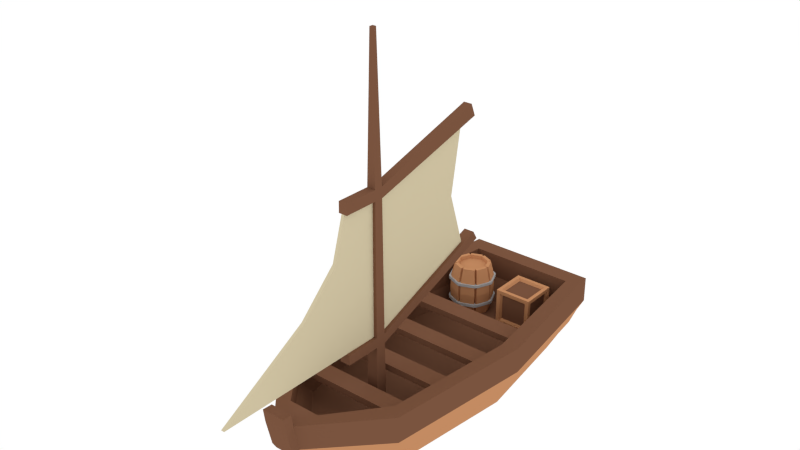 # Source: BoatWSail.blend  (saved by Blender 2.76.0; exported with 4.5.12 LTS)
import bpy
from mathutils import Matrix  # noqa: F401  (used for matrix-valued properties, if any)

bpy.ops.wm.read_factory_settings(use_empty=True)
scene = bpy.context.scene
scene.name = 'Scene'

# ---- collections
col_collection_1 = bpy.data.collections.new('Collection 1'); scene.collection.children.link(col_collection_1)

# ---- materials (node trees are filled in below, after node groups)
mat_darkwood = bpy.data.materials.new('DarkWood')
mat_darkwood.alpha_threshold = 0.0
mat_darkwood.diffuse_color = (0.1946, 0.08866, 0.04971, 1.0)
mat_darkwood.roughness = 0.5
mat_sail = bpy.data.materials.new('Sail')
mat_sail.alpha_threshold = 0.0
mat_sail.diffuse_color = (0.6267, 0.5443, 0.3619, 1.0)
mat_sail.roughness = 0.5
mat_lightwood = bpy.data.materials.new('LightWood')
mat_lightwood.alpha_threshold = 0.0
mat_lightwood.diffuse_color = (0.5489, 0.2586, 0.1215, 1.0)
mat_lightwood.roughness = 0.5
mat_steel = bpy.data.materials.new('Steel')
mat_steel.alpha_threshold = 0.0
mat_steel.diffuse_color = (0.4109, 0.4109, 0.4109, 1.0)
mat_steel.roughness = 0.5

# ---- material node trees

# ---- world
world_world = bpy.data.worlds.new('World'); scene.world = world_world
world_world.color = (1.0, 1.0, 1.0)
world_world.use_sun_shadow = False
world_world.sun_shadow_jitter_overblur = 0.0
world_world.cycles.sampling_method = 'MANUAL'
world_world.cycles.sample_map_resolution = 256

# ---- meshes
me_cube_005 = bpy.data.meshes.new('Cube.005')
me_cube_005.from_pydata([(-0.01388, -0.01388, -0.01388), (-0.00426, -0.00426, 0.8098), (-0.01388, 0.01388, -0.01388), (-0.00426, 0.00426, 0.8098), (0.01388, -0.01388, -0.01388), (0.00426, -0.00426, 0.8098), (0.01388, 0.01388, -0.01388), (0.00426, 0.00426, 0.8098), (-0.01208, -0.01208, 0.1619), (-0.01208, 0.01208, 0.1619), (0.01208, 0.01208, 0.1619), (0.01208, -0.01208, 0.1619), (-0.01228, 0.01228, 0.1392), (0.01228, 0.01228, 0.1392), (0.01228, -0.01228, 0.1392), (-0.01228, -0.01228, 0.1392), (0.01208, 0.3117, 0.2771), (-0.01208, 0.3117, 0.2771), (-0.01228, 0.3238, 0.2567), (0.01228, 0.3238, 0.2567), (-0.01015, -0.01015, 0.4692), (-0.01015, 0.01015, 0.4692), (0.01015, 0.01015, 0.4692), (0.01015, -0.01015, 0.4692), (-0.009952, -0.009952, 0.494), (-0.009952, 0.009952, 0.494), (0.009952, 0.009952, 0.494), (0.009952, -0.009952, 0.494), (-0.009952, 0.2934, 0.5789), (-0.01015, 0.3051, 0.5497), (0.009952, 0.2934, 0.5789), (0.01015, 0.3051, 0.5497), (0.009952, -0.0901, 0.4946), (0.01015, -0.0903, 0.4697), (-0.01015, -0.0903, 0.4697), (-0.009952, -0.0901, 0.4946), (-0.01228, -0.09505, 0.1397), (-0.01208, -0.09485, 0.1624), (0.01208, -0.09485, 0.1624), (0.01228, -0.09505, 0.1397), (-0.004025, -0.01208, 0.1619), (0.004025, -0.01208, 0.1619), (0.004025, 0.01208, 0.1619), (-0.004025, 0.01208, 0.1619), (0.003384, 0.01015, 0.4692), (-0.003384, 0.01015, 0.4692), (-0.003384, -0.01015, 0.4692), (0.003384, -0.01015, 0.4692), (-0.003384, -0.0903, 0.4697), (0.003384, -0.0903, 0.4697), (-0.004025, -0.09485, 0.1624), (0.004025, -0.09485, 0.1624), (-0.01015, 0.2661, 0.5391), (0.01015, 0.2661, 0.5391), (0.009952, 0.2559, 0.5676), (-0.009952, 0.2559, 0.5676), (0.003384, 0.2661, 0.5391), (-0.003384, 0.2661, 0.5391), (0.01228, 0.289, 0.2436), (0.01208, 0.2783, 0.2642), (-0.01228, 0.289, 0.2436), (-0.01208, 0.2783, 0.2642), (-0.004025, 0.2783, 0.2642), (0.004025, 0.2783, 0.2642), (-0.004025, -0.4188, 0.1634), (0.004025, -0.4188, 0.1634), (-0.01111, 0.01111, 0.3156), (0.01111, 0.01111, 0.3156), (0.01111, -0.01111, 0.3156), (-0.01111, -0.01111, 0.3156), (-0.003705, 0.01111, 0.3156), (0.003705, 0.01111, 0.3156), (0.003705, -0.01111, 0.3156), (-0.003705, -0.01111, 0.3156), (0.003705, 0.239, 0.3874), (-0.003705, 0.239, 0.3874), (0.003705, -0.08435, 0.2846), (-0.003705, -0.08435, 0.2846), (-0.003701, -0.2066, 0.2879), (0.003697, -0.2054, 0.2899), (-0.01063, 0.01063, 0.3924), (0.01063, 0.01063, 0.3924), (-0.01063, -0.01063, 0.3924), (-0.003544, -0.01063, 0.3924), (0.003544, -0.01063, 0.3924), (0.003544, -0.08733, 0.3772), (0.003544, 0.01063, 0.3924), (-0.003544, 0.01063, 0.3924), (0.01063, -0.01063, 0.3924), (-0.003544, -0.08733, 0.3772), (0.003544, 0.2526, 0.4633), (-0.003544, 0.2526, 0.4633), (0.003541, -0.1194, 0.3726), (-0.003537, -0.1179, 0.3748)], [], [(15, 12, 2, 0), (13, 14, 4, 6), (73, 69, 8, 40), (67, 68, 11, 10), (71, 67, 10, 42), (10, 11, 14, 13), (59, 58, 19, 16), (8, 9, 12, 15), (60, 61, 17, 18), (24, 25, 21, 20), (26, 27, 23, 22), (47, 23, 33, 49), (7, 5, 27, 26), (1, 3, 25, 24), (52, 55, 28, 29), (54, 53, 31, 30), (23, 27, 32, 33), (24, 20, 34, 35), (14, 11, 38, 39), (40, 8, 37, 50), (8, 15, 36, 37), (11, 41, 51, 38), (41, 72, 76, 51), (51, 50, 37, 36, 39, 38), (27, 24, 35, 32), (32, 35, 34, 48, 49, 33), (54, 30, 28, 55), (28, 30, 31, 29), (3, 7, 26, 25), (5, 1, 24, 27), (20, 46, 48, 34), (83, 73, 77, 89), (56, 57, 52, 29, 31, 53), (62, 63, 59, 16, 17, 61), (60, 18, 19, 58), (17, 16, 19, 18), (15, 14, 39, 36), (69, 66, 9, 8), (66, 70, 43, 9), (71, 42, 63, 74), (68, 72, 41, 11), (7, 3, 1, 5), (2, 6, 4, 0), (14, 15, 0, 4), (12, 13, 6, 2), (90, 91, 57, 56), (22, 44, 56, 53), (25, 26, 54, 55), (26, 22, 53, 54), (21, 25, 55, 52), (45, 21, 52, 57), (13, 12, 60, 58), (80, 87, 70, 66), (9, 43, 62, 61), (42, 10, 59, 63), (12, 9, 61, 60), (10, 13, 58, 59), (87, 45, 57, 91), (86, 71, 74, 90), (92, 93, 78, 79), (88, 84, 72, 68), (85, 49, 92), (84, 47, 49, 85), (50, 51, 65, 64), (63, 62, 75, 74), (43, 70, 75, 62), (73, 40, 50, 77), (77, 50, 64, 78), (82, 80, 66, 69), (86, 81, 67, 71), (81, 88, 68, 67), (83, 82, 69, 73), (89, 77, 78, 93), (51, 76, 79, 65), (79, 78, 64, 65), (46, 20, 82, 83), (22, 23, 88, 81), (44, 22, 81, 86), (20, 21, 80, 82), (72, 84, 85, 76), (23, 47, 84, 88), (44, 86, 90, 56), (70, 87, 91, 75), (21, 45, 87, 80), (74, 75, 91, 90), (46, 83, 89, 48), (76, 85, 92, 79), (48, 89, 93), (49, 48, 93, 92)])
me_cube_005.polygons.foreach_set('material_index', [0, 0, 0, 0, 0, 0, 0, 0, 0, 0, 0, 0, 0, 0, 0, 0, 0, 0, 0, 0, 0, 0, 1, 0, 0, 0, 0, 0, 0, 0, 0, 1, 0, 0, 0, 0, 0, 0, 0, 1, 0, 0, 0, 0, 0, 1, 0, 0, 0, 0, 0, 0, 0, 0, 0, 0, 0, 1, 1, 1, 0, 1, 1, 0, 1, 1, 1, 1, 0, 0, 0, 0, 1, 1, 1, 0, 0, 0, 0, 1, 0, 1, 1, 0, 1, 1, 1, 1, 1])
me_cube_005.materials.append(mat_darkwood)
me_cube_005.materials.append(mat_sail)
me_cube_005.use_remesh_preserve_volume = False
me_cube_005.use_remesh_preserve_attributes = False
me_cube_005.use_mirror_vertex_groups = False
me_cube_005.update()
me_cube = bpy.data.meshes.new('Cube')
me_cube.from_pydata([(0.01122, 0.2687, 0.03861), (0.01122, 0.2687, 0.1264), (0.01122, 0.3564, 0.03861), (0.01122, 0.3564, 0.1264), (0.09897, 0.2687, 0.03861), (0.09897, 0.2687, 0.1264), (0.09897, 0.3564, 0.03861), (0.09897, 0.3564, 0.1264), (0.01999, 0.2687, 0.04738), (0.01999, 0.2687, 0.1176), (0.09019, 0.2687, 0.1176), (0.09019, 0.2687, 0.04738), (0.01999, 0.2775, 0.1264), (0.01999, 0.3477, 0.1264), (0.09019, 0.3477, 0.1264), (0.09019, 0.2775, 0.1264), (0.09897, 0.3477, 0.1176), (0.09897, 0.3477, 0.04738), (0.09897, 0.2775, 0.1176), (0.09897, 0.2775, 0.04738), (0.01999, 0.3477, 0.03861), (0.01999, 0.2775, 0.03861), (0.09019, 0.3477, 0.03861), (0.09019, 0.2775, 0.03861), (0.01122, 0.2775, 0.04738), (0.01122, 0.2775, 0.1176), (0.01122, 0.3477, 0.1176), (0.01122, 0.3477, 0.04738), (0.01999, 0.3564, 0.1176), (0.01999, 0.3564, 0.04738), (0.09019, 0.3564, 0.1176), (0.09019, 0.3564, 0.04738), (0.02437, 0.2742, 0.05176), (0.02437, 0.2742, 0.1132), (0.08582, 0.2742, 0.1132), (0.08582, 0.2742, 0.05176), (0.02437, 0.2818, 0.1209), (0.02437, 0.3433, 0.1209), (0.08582, 0.3433, 0.1209), (0.08582, 0.2818, 0.1209), (0.0935, 0.3433, 0.1132), (0.0935, 0.3433, 0.05176), (0.0935, 0.2818, 0.1132), (0.0935, 0.2818, 0.05176), (0.02437, 0.3433, 0.04408), (0.02437, 0.2818, 0.04408), (0.08582, 0.3433, 0.04408), (0.08582, 0.2818, 0.04408), (0.01669, 0.2818, 0.05176), (0.01669, 0.2818, 0.1132), (0.01669, 0.3433, 0.1132), (0.01669, 0.3433, 0.05176), (0.02437, 0.351, 0.1132), (0.02437, 0.351, 0.05176), (0.08582, 0.351, 0.1132), (0.08582, 0.351, 0.05176), (0.1423, 0.3567, 0.03161), (-0.1423, 0.3567, 0.03161), (-0.1455, 0.377, 0.03956), (0.1455, 0.377, 0.03956), (0.1872, 0.07261, 0.03956), (0.1816, 0.07009, 0.03161), (0.1316, 0.3102, -0.002813), (-0.1316, 0.3102, -0.002813), (-0.1816, 0.07009, 0.03161), (-0.1872, 0.07261, 0.03956), (-0.1509, 0.4001, 0.06551), (0.1509, 0.4001, 0.06551), (0.1953, 0.07651, 0.06551), (0.1512, -0.2318, 0.03956), (0.1477, -0.2166, 0.03161), (0.1661, 0.05938, -0.002813), (-0.1661, 0.05938, -0.002813), (-0.1953, 0.07651, 0.06551), (-0.1477, -0.2166, 0.03161), (-0.1512, -0.2318, 0.03956), (-0.1542, 0.4248, 0.0805), (0.1542, 0.4248, 0.0805), (0.157, -0.2471, 0.06551), (0.2016, 0.07898, 0.0805), (0.02454, -0.3531, 0.03956), (0.1364, -0.1915, -0.002813), (-0.1364, -0.1915, -0.002813), (-0.157, -0.2471, 0.06551), (-0.2016, 0.07898, 0.0805), (-0.02454, -0.3531, 0.03956), (-0.1542, 0.4248, 0.1406), (0.1542, 0.4248, 0.1406), (0.1607, -0.2668, 0.0805), (0.2016, 0.07898, 0.1406), (0.02355, -0.3441, 0.03161), (0.02037, -0.2915, -0.002813), (-0.02037, -0.2915, -0.002813), (-0.02355, -0.3441, 0.03161), (-0.1607, -0.2668, 0.0805), (-0.2016, 0.07898, 0.1406), (-0.1252, 0.3832, 0.1406), (0.1252, 0.3832, 0.1406), (0.02616, -0.3937, 0.06551), (0.1607, -0.2668, 0.1406), (0.1657, 0.06772, 0.1406), (0.02454, -0.3815, 0.03956), (0.02355, -0.3719, 0.03161), (0.02037, -0.3192, -0.002813), (-0.02037, -0.3192, -0.002813), (-0.02616, -0.3937, 0.06551), (-0.1607, -0.2668, 0.1406), (-0.1657, 0.06772, 0.1406), (-0.02355, -0.3719, 0.03161), (-0.02454, -0.3815, 0.03956), (-0.1252, 0.3832, 0.0805), (0.1252, 0.3832, 0.0805), (0.02616, -0.4146, 0.06551), (0.0272, -0.4047, 0.0805), (0.1308, -0.2422, 0.1406), (0.1657, 0.06772, 0.0805), (0.1578, 0.1296, 0.1006), (0.1521, 0.1734, 0.1006), (0.1521, 0.1734, 0.1159), (0.1578, 0.1296, 0.1159), (-0.02616, -0.4146, 0.06551), (-0.0272, -0.4047, 0.0805), (-0.1308, -0.2422, 0.1406), (-0.1657, 0.06772, 0.0805), (-0.1578, 0.1296, 0.1006), (-0.1578, 0.1296, 0.1159), (-0.1521, 0.1734, 0.1159), (-0.1521, 0.1734, 0.1006), (-0.12, 0.3404, 0.03956), (0.12, 0.3404, 0.03956), (0.0272, -0.4234, 0.0805), (0.02571, -0.4153, 0.1406), (0.03674, -0.3599, 0.1406), (0.1308, -0.2422, 0.0805), (0.1313, -0.2377, 0.1006), (0.1362, -0.194, 0.1006), (0.1451, -0.1153, 0.1006), (0.15, -0.07155, 0.1006), (0.1589, 0.007176, 0.1006), (0.1638, 0.05091, 0.1006), (0.1638, 0.05091, 0.1159), (0.1589, 0.007176, 0.1159), (0.15, -0.07155, 0.1159), (0.1451, -0.1153, 0.1159), (0.1362, -0.194, 0.1159), (0.1313, -0.2377, 0.1159), (0.1556, 0.0627, 0.03956), (-0.0272, -0.4234, 0.0805), (-0.02571, -0.4153, 0.1406), (-0.03674, -0.3599, 0.1406), (-0.1308, -0.2422, 0.0805), (-0.1313, -0.2377, 0.1006), (-0.1313, -0.2377, 0.1159), (-0.1362, -0.194, 0.1159), (-0.1362, -0.194, 0.1006), (-0.1451, -0.1153, 0.1006), (-0.1451, -0.1153, 0.1159), (-0.15, -0.07155, 0.1159), (-0.15, -0.07155, 0.1006), (-0.1589, 0.007176, 0.1006), (-0.1589, 0.007176, 0.1159), (-0.1638, 0.05091, 0.1159), (-0.1638, 0.05091, 0.1006), (-0.1556, 0.0627, 0.03956), (0.0272, -0.4374, 0.1406), (0.03674, -0.3599, 0.0805), (0.1249, -0.2101, 0.03956), (-0.0272, -0.4374, 0.1406), (-0.03674, -0.3599, 0.0805), (-0.1249, -0.2101, 0.03956), (0.02571, -0.4196, 0.1708), (0.0272, -0.4417, 0.1708), (-0.02571, -0.4196, 0.1708), (-0.0272, -0.4417, 0.1708), (-0.03509, -0.3137, 0.03956), (0.03509, -0.3137, 0.03956), (-0.07614, 0.3272, 0.1597), (-0.05099, 0.3168, 0.1597), (-0.04058, 0.2916, 0.1597), (-0.05099, 0.2665, 0.1597), (-0.07614, 0.2561, 0.1597), (-0.1013, 0.2665, 0.1597), (-0.1117, 0.2916, 0.1597), (-0.1013, 0.3168, 0.1597), (-0.07614, 0.3355, 0.1253), (-0.04511, 0.3226, 0.1253), (-0.03225, 0.2916, 0.1253), (-0.04511, 0.2606, 0.1253), (-0.07614, 0.2477, 0.1253), (-0.1072, 0.2606, 0.1253), (-0.12, 0.2916, 0.1253), (-0.1072, 0.3226, 0.1253), (-0.05249, 0.3153, 0.1513), (-0.07614, 0.3251, 0.1513), (-0.0427, 0.2916, 0.1513), (-0.05249, 0.268, 0.1513), (-0.07614, 0.2582, 0.1513), (-0.09978, 0.268, 0.1513), (-0.1096, 0.2916, 0.1513), (-0.09978, 0.3153, 0.1513), (-0.02487, 0.2886, 0.1252), (-0.04361, 0.2634, 0.1596), (-0.03319, 0.2886, 0.1596), (-0.03772, 0.2575, 0.1252), (-0.03772, 0.3257, 0.1252), (-0.03319, 0.2947, 0.1596), (-0.04361, 0.3198, 0.1596), (-0.02487, 0.2947, 0.1252), (-0.04793, 0.3241, 0.1596), (-0.07308, 0.3346, 0.1596), (-0.07308, 0.3429, 0.1252), (-0.04205, 0.33, 0.1252), (-0.0792, 0.3429, 0.1252), (-0.0792, 0.3346, 0.1596), (-0.1102, 0.33, 0.1252), (-0.1043, 0.3241, 0.1596), (-0.1274, 0.2947, 0.1252), (-0.1087, 0.3198, 0.1596), (-0.1191, 0.2947, 0.1596), (-0.1146, 0.3257, 0.1252), (-0.1146, 0.2575, 0.1252), (-0.1191, 0.2886, 0.1596), (-0.1087, 0.2634, 0.1596), (-0.1274, 0.2886, 0.1252), (-0.0792, 0.2403, 0.1252), (-0.1043, 0.2591, 0.1596), (-0.0792, 0.2487, 0.1596), (-0.1102, 0.2532, 0.1252), (-0.04205, 0.2532, 0.1252), (-0.07308, 0.2487, 0.1596), (-0.04793, 0.2591, 0.1596), (-0.07308, 0.2403, 0.1252), (-0.04525, 0.3225, 0.1191), (-0.03246, 0.2916, 0.1191), (-0.04525, 0.2607, 0.1191), (-0.07614, 0.2479, 0.1191), (-0.107, 0.2607, 0.1191), (-0.1198, 0.2916, 0.1191), (-0.107, 0.3225, 0.1191), (-0.07614, 0.3353, 0.1191), (-0.02507, 0.2886, 0.1191), (-0.03786, 0.2577, 0.1191), (-0.03786, 0.3256, 0.1191), (-0.02507, 0.2947, 0.1191), (-0.04219, 0.3299, 0.1191), (-0.07308, 0.3427, 0.1191), (-0.1101, 0.3299, 0.1191), (-0.0792, 0.3427, 0.1191), (-0.1272, 0.2947, 0.1191), (-0.1144, 0.3256, 0.1191), (-0.1144, 0.2577, 0.1191), (-0.1272, 0.2886, 0.1191), (-0.0792, 0.2405, 0.1191), (-0.1101, 0.2533, 0.1191), (-0.04219, 0.2533, 0.1191), (-0.07308, 0.2405, 0.1191), (-0.07283, 0.2362, 0.1254), (-0.07945, 0.2362, 0.1254), (-0.1177, 0.2547, 0.1254), (-0.1177, 0.3285, 0.1254), (-0.113, 0.3332, 0.1254), (-0.07283, 0.3469, 0.1188), (-0.07283, 0.3471, 0.1254), (-0.113, 0.2501, 0.1254), (-0.03926, 0.2501, 0.1254), (-0.03458, 0.2547, 0.1254), (-0.02068, 0.2883, 0.1254), (-0.03458, 0.3285, 0.1254), (-0.02068, 0.2949, 0.1254), (-0.03926, 0.3332, 0.1254), (-0.07945, 0.3469, 0.1188), (-0.07945, 0.3471, 0.1254), (-0.1316, 0.2949, 0.1254), (-0.1316, 0.2883, 0.1254), (-0.03474, 0.3283, 0.1188), (-0.0209, 0.2883, 0.1188), (-0.03942, 0.2502, 0.1188), (-0.07945, 0.2364, 0.1188), (-0.1175, 0.2549, 0.1188), (-0.1314, 0.2949, 0.1188), (-0.1129, 0.333, 0.1188), (-0.03474, 0.2549, 0.1188), (-0.0209, 0.2949, 0.1188), (-0.03942, 0.333, 0.1188), (-0.1175, 0.3283, 0.1188), (-0.1314, 0.2883, 0.1188), (-0.1129, 0.2502, 0.1188), (-0.07283, 0.2364, 0.1188), (-0.07614, 0.3272, 0.03211), (-0.05099, 0.3168, 0.03211), (-0.04058, 0.2916, 0.03211), (-0.05099, 0.2665, 0.03211), (-0.07614, 0.2561, 0.03211), (-0.1013, 0.2665, 0.03211), (-0.1117, 0.2916, 0.03211), (-0.1013, 0.3168, 0.03211), (-0.07614, 0.3355, 0.06651), (-0.04511, 0.3226, 0.06651), (-0.03225, 0.2916, 0.06651), (-0.04511, 0.2606, 0.06651), (-0.07614, 0.2477, 0.06651), (-0.1072, 0.2606, 0.06651), (-0.12, 0.2916, 0.06651), (-0.1072, 0.3226, 0.06651), (-0.02487, 0.2886, 0.0666), (-0.04361, 0.2634, 0.0322), (-0.03319, 0.2886, 0.0322), (-0.03772, 0.2575, 0.0666), (-0.03772, 0.3257, 0.0666), (-0.03319, 0.2947, 0.0322), (-0.04361, 0.3198, 0.0322), (-0.02487, 0.2947, 0.0666), (-0.04793, 0.3241, 0.0322), (-0.07308, 0.3346, 0.0322), (-0.07308, 0.3429, 0.0666), (-0.04205, 0.33, 0.0666), (-0.0792, 0.3429, 0.0666), (-0.0792, 0.3346, 0.0322), (-0.1102, 0.33, 0.0666), (-0.1043, 0.3241, 0.0322), (-0.1274, 0.2947, 0.0666), (-0.1087, 0.3198, 0.0322), (-0.1191, 0.2947, 0.0322), (-0.1146, 0.3257, 0.0666), (-0.1146, 0.2575, 0.0666), (-0.1191, 0.2886, 0.0322), (-0.1087, 0.2634, 0.0322), (-0.1274, 0.2886, 0.0666), (-0.0792, 0.2403, 0.0666), (-0.1043, 0.2591, 0.0322), (-0.0792, 0.2487, 0.0322), (-0.1102, 0.2532, 0.0666), (-0.04205, 0.2532, 0.0666), (-0.07308, 0.2487, 0.0322), (-0.04793, 0.2591, 0.0322), (-0.07308, 0.2403, 0.0666), (-0.04525, 0.3225, 0.07265), (-0.03246, 0.2916, 0.07265), (-0.04525, 0.2607, 0.07265), (-0.07614, 0.2479, 0.07265), (-0.107, 0.2607, 0.07265), (-0.1198, 0.2916, 0.07265), (-0.107, 0.3225, 0.07265), (-0.07614, 0.3353, 0.07265), (-0.02507, 0.2886, 0.07274), (-0.03786, 0.2577, 0.07274), (-0.03786, 0.3256, 0.07274), (-0.02507, 0.2947, 0.07274), (-0.04219, 0.3299, 0.07274), (-0.07308, 0.3427, 0.07274), (-0.1101, 0.3299, 0.07274), (-0.0792, 0.3427, 0.07274), (-0.1272, 0.2947, 0.07274), (-0.1144, 0.3256, 0.07274), (-0.1144, 0.2577, 0.07274), (-0.1272, 0.2886, 0.07274), (-0.0792, 0.2405, 0.07274), (-0.1101, 0.2533, 0.07274), (-0.04219, 0.2533, 0.07274), (-0.07308, 0.2405, 0.07274), (-0.07283, 0.2362, 0.06636), (-0.07945, 0.2362, 0.06636), (-0.1177, 0.2547, 0.06636), (-0.1177, 0.3285, 0.06636), (-0.113, 0.3332, 0.06636), (-0.07283, 0.3469, 0.07299), (-0.07283, 0.3471, 0.06636), (-0.113, 0.2501, 0.06636), (-0.03926, 0.2501, 0.06636), (-0.03458, 0.2547, 0.06636), (-0.02068, 0.2883, 0.06636), (-0.03458, 0.3285, 0.06636), (-0.02068, 0.2949, 0.06636), (-0.03926, 0.3332, 0.06636), (-0.07945, 0.3469, 0.07299), (-0.07945, 0.3471, 0.06636), (-0.1316, 0.2949, 0.06636), (-0.1316, 0.2883, 0.06636), (-0.03474, 0.3283, 0.07299), (-0.0209, 0.2883, 0.07299), (-0.03942, 0.2502, 0.07299), (-0.07945, 0.2364, 0.07299), (-0.1175, 0.2549, 0.07299), (-0.1314, 0.2949, 0.07299), (-0.1129, 0.333, 0.07299), (-0.03474, 0.2549, 0.07299), (-0.0209, 0.2949, 0.07299), (-0.03942, 0.333, 0.07299), (-0.1175, 0.3283, 0.07299), (-0.1314, 0.2883, 0.07299), (-0.1129, 0.2502, 0.07299), (-0.07283, 0.2364, 0.07299), (-0.04447, 0.3233, 0.0959), (-0.03135, 0.2916, 0.0959), (-0.04447, 0.2599, 0.0959), (-0.07614, 0.2468, 0.0959), (-0.1078, 0.2599, 0.0959), (-0.1209, 0.2916, 0.0959), (-0.1078, 0.3233, 0.0959), (-0.02366, 0.2884, 0.0959), (-0.03677, 0.2568, 0.0959), (-0.03677, 0.3265, 0.0959), (-0.02366, 0.2948, 0.0959), (-0.04128, 0.331, 0.0959), (-0.111, 0.331, 0.0959), (-0.1286, 0.2948, 0.0959), (-0.1155, 0.3265, 0.0959), (-0.1155, 0.2568, 0.0959), (-0.1286, 0.2884, 0.0959), (-0.07933, 0.2391, 0.0959), (-0.111, 0.2522, 0.0959), (-0.04128, 0.2522, 0.0959), (-0.07295, 0.2391, 0.0959), (-0.07614, 0.3364, 0.0959), (-0.07295, 0.3441, 0.0959), (-0.07933, 0.3441, 0.0959)], [], [(2, 0, 24, 27), (7, 6, 31, 30), (6, 7, 16, 17), (5, 1, 9, 10), (0, 2, 20, 21), (3, 1, 12, 13), (25, 26, 50, 49), (4, 5, 10, 11), (1, 0, 8, 9), (0, 4, 11, 8), (18, 19, 43, 42), (1, 5, 15, 12), (7, 3, 13, 14), (5, 7, 14, 15), (8, 11, 35, 32), (5, 4, 19, 18), (4, 6, 17, 19), (7, 5, 18, 16), (29, 28, 52, 53), (2, 6, 22, 20), (4, 0, 21, 23), (6, 4, 23, 22), (20, 22, 46, 44), (1, 3, 26, 25), (3, 2, 27, 26), (0, 1, 25, 24), (15, 14, 38, 39), (6, 2, 29, 31), (3, 7, 30, 28), (2, 3, 28, 29), (34, 33, 32, 35), (39, 38, 37, 36), (40, 42, 43, 41), (45, 44, 46, 47), (49, 50, 51, 48), (52, 54, 55, 53), (12, 15, 39, 36), (22, 23, 47, 46), (28, 30, 54, 52), (19, 17, 41, 43), (26, 27, 51, 50), (23, 21, 45, 47), (30, 31, 55, 54), (27, 24, 48, 51), (31, 29, 53, 55), (9, 8, 32, 33), (13, 12, 36, 37), (11, 10, 34, 35), (17, 16, 40, 41), (14, 13, 37, 38), (21, 20, 44, 45), (10, 9, 33, 34), (16, 18, 42, 40), (24, 25, 49, 48), (56, 57, 58, 59), (59, 60, 61, 56), (62, 63, 57, 56), (58, 57, 64, 65), (58, 66, 67, 59), (60, 59, 67, 68), (60, 69, 70, 61), (56, 61, 71, 62), (71, 72, 63, 62), (57, 63, 72, 64), (65, 73, 66, 58), (65, 64, 74, 75), (66, 76, 77, 67), (69, 60, 68, 78), (68, 67, 77, 79), (69, 80, 90, 70), (61, 70, 81, 71), (81, 82, 72, 71), (64, 72, 82, 74), (75, 83, 73, 65), (73, 84, 76, 66), (76, 86, 87, 77), (78, 68, 79, 88), (79, 77, 87, 89), (91, 92, 82, 81), (83, 94, 84, 73), (84, 95, 86, 76), (93, 85, 75, 74), (86, 96, 97, 87), (98, 80, 69, 78), (78, 88, 113, 98), (88, 79, 89, 99), (89, 87, 97, 100), (90, 80, 101, 102), (91, 81, 70, 90), (103, 104, 92, 91), (92, 93, 74, 82), (105, 83, 75, 85), (83, 105, 121, 94), (94, 106, 95, 84), (95, 107, 96, 86), (93, 108, 109, 85), (97, 96, 110, 111), (80, 98, 112, 101), (88, 99, 131, 113), (99, 89, 100, 114), (111, 115, 116, 117, 118, 119, 97), (115, 100, 97, 119, 116), (91, 90, 102, 103), (108, 102, 101, 109), (104, 103, 102, 108), (92, 104, 108, 93), (85, 109, 120, 105), (106, 122, 107, 95), (123, 124, 125, 126, 96, 107), (110, 96, 126, 127, 124, 123), (111, 110, 128, 129), (98, 113, 130, 112), (112, 120, 109, 101), (131, 99, 114, 132), (133, 134, 135, 136, 137, 138, 139, 140, 141, 100, 115), (133, 114, 100, 141, 138, 137, 142, 143, 136, 135, 144, 145, 134), (129, 146, 115, 111), (105, 120, 147, 121), (148, 106, 94, 121), (148, 149, 122, 106), (150, 151, 152, 153, 154, 155, 156, 157, 158, 159, 160, 161, 107, 122), (150, 123, 107, 161, 162, 159, 158, 155, 154, 151), (128, 110, 123, 163), (163, 146, 129, 128), (130, 113, 131, 164), (130, 147, 120, 112), (132, 149, 148, 131), (133, 165, 132, 114), (146, 166, 133, 115), (148, 121, 147, 167), (150, 122, 149, 168), (163, 123, 150, 169), (169, 166, 146, 163), (164, 167, 147, 130), (164, 131, 170, 171), (168, 149, 132, 165), (148, 172, 170, 131), (133, 166, 175, 165), (167, 173, 172, 148), (150, 168, 174, 169), (169, 174, 175, 166), (171, 173, 167, 164), (172, 173, 171, 170), (174, 168, 165, 175), (153, 144, 135, 154), (144, 153, 152, 145), (154, 135, 134, 151), (145, 152, 151, 134), (157, 142, 137, 158), (142, 157, 156, 143), (158, 137, 136, 155), (143, 156, 155, 136), (161, 140, 139, 162), (140, 161, 160, 141), (162, 139, 138, 159), (141, 160, 159, 138), (126, 118, 117, 127), (118, 126, 125, 119), (127, 117, 116, 124), (119, 125, 124, 116), (252, 235, 255, 287, 277), (180, 196, 197, 181), (176, 177, 208, 209), (178, 179, 201, 202), (181, 182, 221, 222), (187, 179, 230, 228), (185, 177, 206, 204), (211, 185, 204, 267, 269), (183, 176, 213, 215), (189, 181, 222, 220), (181, 189, 227, 225), (179, 187, 203, 201), (183, 199, 193, 176), (178, 194, 195, 179), (181, 197, 198, 182), (177, 192, 194, 178), (179, 195, 196, 180), (183, 182, 198, 199), (192, 193, 199, 198, 197, 196, 195, 194), (200, 202, 201, 203), (186, 178, 202, 200), (204, 206, 205, 207), (178, 186, 207, 205), (177, 178, 205, 206), (210, 209, 208, 211), (177, 185, 211, 208), (184, 176, 209, 210), (214, 215, 213, 212), (176, 184, 212, 213), (191, 183, 215, 214), (216, 218, 217, 219), (184, 210, 262, 271, 212), (190, 182, 218, 216), (182, 183, 217, 218), (183, 191, 219, 217), (220, 222, 221, 223), (182, 190, 223, 221), (224, 226, 225, 227), (188, 180, 226, 224), (180, 181, 225, 226), (228, 230, 229, 231), (204, 207, 268, 267), (180, 188, 231, 229), (179, 180, 229, 230), (394, 234, 254, 411), (411, 254, 255, 412), (246, 238, 249, 284, 280), (409, 252, 253, 410), (253, 252, 277, 286), (396, 236, 250, 407), (407, 250, 251, 408), (397, 237, 248, 405), (405, 248, 249, 406), (404, 246, 247, 415), (279, 272, 259, 284), (413, 239, 245, 414), (414, 245, 244, 403), (392, 232, 242, 401), (401, 242, 243, 402), (241, 240, 275, 281), (399, 240, 241, 400), (395, 235, 252, 409), (398, 238, 246, 404), (393, 233, 240, 399), (275, 266, 265, 281), (277, 257, 263, 286), (243, 242, 274, 282), (261, 262, 269, 283), (244, 245, 261, 283), (280, 260, 271, 270), (276, 264, 256, 287), (255, 254, 276, 287), (278, 258, 273, 285), (249, 248, 279, 284), (262, 261, 270, 271), (264, 276, 281, 265), (257, 277, 287, 256), (260, 280, 284, 259), (224, 227, 263, 257), (189, 220, 258, 263, 227), (254, 234, 241, 281, 276), (274, 267, 268, 282), (216, 219, 259, 272), (247, 246, 280, 270), (248, 237, 251, 285, 279), (267, 274, 283, 269), (228, 231, 256, 264), (251, 250, 278, 285), (190, 216, 272, 273, 223), (220, 223, 273, 258), (200, 203, 265, 266), (191, 214, 260, 259, 219), (214, 212, 271, 260), (210, 211, 269, 262), (187, 228, 264, 265, 203), (245, 239, 247, 270, 261), (242, 232, 244, 283, 274), (266, 275, 282, 268), (240, 233, 243, 282, 275), (188, 224, 257, 256, 231), (258, 278, 286, 263), (176, 193, 192, 177), (236, 253, 286, 278, 250), (272, 279, 285, 273), (236, 396, 410, 253), (237, 397, 408, 251), (239, 413, 415, 247), (232, 392, 403, 244), (234, 394, 400, 241), (235, 395, 412, 255), (238, 398, 406, 249), (233, 393, 402, 243), (186, 200, 266, 268, 207), (356, 381, 391, 359, 339), (288, 313, 312, 289), (290, 306, 305, 291), (293, 326, 325, 294), (299, 332, 334, 291), (297, 308, 310, 289), (315, 373, 371, 308, 297), (295, 319, 317, 288), (301, 324, 326, 293), (293, 329, 331, 301), (291, 305, 307, 299), (288, 289, 290, 291, 292, 293, 294, 295), (304, 307, 305, 306), (298, 304, 306, 290), (308, 311, 309, 310), (290, 309, 311, 298), (289, 310, 309, 290), (314, 315, 312, 313), (289, 312, 315, 297), (296, 314, 313, 288), (318, 316, 317, 319), (288, 317, 316, 296), (303, 318, 319, 295), (320, 323, 321, 322), (296, 316, 375, 366, 314), (302, 320, 322, 294), (294, 322, 321, 295), (295, 321, 323, 303), (324, 327, 325, 326), (294, 325, 327, 302), (328, 331, 329, 330), (300, 328, 330, 292), (292, 330, 329, 293), (332, 335, 333, 334), (308, 371, 372, 311), (292, 333, 335, 300), (291, 334, 333, 292), (394, 411, 358, 338), (411, 412, 359, 358), (350, 384, 388, 353, 342), (409, 410, 357, 356), (357, 390, 381, 356), (396, 407, 354, 340), (407, 408, 355, 354), (397, 405, 352, 341), (405, 406, 353, 352), (404, 415, 351, 350), (383, 388, 363, 376), (413, 414, 349, 343), (414, 403, 348, 349), (392, 401, 346, 336), (401, 402, 347, 346), (345, 385, 379, 344), (399, 400, 345, 344), (395, 409, 356, 339), (398, 404, 350, 342), (393, 399, 344, 337), (379, 385, 369, 370), (381, 390, 367, 361), (347, 386, 378, 346), (365, 387, 373, 366), (348, 387, 365, 349), (384, 374, 375, 364), (380, 391, 360, 368), (359, 391, 380, 358), (382, 389, 377, 362), (353, 388, 383, 352), (366, 375, 374, 365), (368, 369, 385, 380), (361, 360, 391, 381), (364, 363, 388, 384), (328, 361, 367, 331), (301, 331, 367, 362, 324), (358, 380, 385, 345, 338), (378, 386, 372, 371), (320, 376, 363, 323), (351, 374, 384, 350), (352, 383, 389, 355, 341), (371, 373, 387, 378), (332, 368, 360, 335), (355, 389, 382, 354), (302, 327, 377, 376, 320), (324, 362, 377, 327), (304, 370, 369, 307), (303, 323, 363, 364, 318), (318, 364, 375, 316), (314, 366, 373, 315), (299, 307, 369, 368, 332), (349, 365, 374, 351, 343), (346, 378, 387, 348, 336), (370, 372, 386, 379), (344, 379, 386, 347, 337), (300, 335, 360, 361, 328), (362, 367, 390, 382), (340, 354, 382, 390, 357), (376, 377, 389, 383), (340, 357, 410, 396), (341, 355, 408, 397), (343, 351, 415, 413), (336, 348, 403, 392), (338, 345, 400, 394), (339, 359, 412, 395), (342, 353, 406, 398), (337, 347, 402, 393), (298, 311, 372, 370, 304)])
me_cube.polygons.foreach_set('material_index', [0, 0, 0, 0, 0, 0, 0, 0, 0, 0, 0, 0, 0, 0, 0, 0, 0, 0, 0, 0, 0, 0, 0, 0, 0, 0, 0, 0, 0, 0, 1, 1, 1, 1, 1, 1, 0, 0, 0, 0, 0, 0, 0, 0, 0, 0, 0, 0, 0, 0, 0, 0, 0, 0, 0, 0, 0, 0, 0, 0, 0, 0, 0, 0, 0, 0, 0, 0, 0, 0, 0, 0, 0, 0, 0, 1, 0, 1, 0, 0, 1, 0, 1, 0, 0, 1, 1, 1, 0, 1, 0, 0, 0, 1, 1, 1, 1, 1, 1, 1, 1, 1, 1, 1, 1, 1, 1, 1, 1, 1, 1, 1, 1, 1, 1, 1, 1, 1, 1, 1, 1, 1, 1, 1, 1, 1, 1, 1, 1, 1, 1, 1, 1, 1, 1, 1, 1, 1, 1, 1, 1, 1, 1, 1, 1, 1, 1, 1, 1, 1, 1, 1, 1, 1, 1, 1, 1, 1, 1, 1, 2, 0, 0, 0, 0, 0, 0, 2, 0, 0, 0, 0, 0, 0, 0, 0, 0, 0, 0, 0, 0, 0, 0, 0, 0, 0, 0, 0, 0, 0, 0, 2, 0, 0, 0, 0, 0, 0, 0, 0, 0, 2, 0, 0, 0, 0, 2, 0, 2, 0, 0, 0, 0, 0, 2, 0, 0, 0, 0, 2, 0, 0, 0, 0, 2, 2, 2, 2, 2, 2, 2, 2, 2, 2, 2, 2, 2, 2, 2, 2, 2, 2, 2, 2, 2, 2, 2, 2, 2, 2, 2, 2, 2, 2, 2, 2, 2, 2, 2, 2, 2, 0, 2, 2, 0, 0, 0, 0, 0, 0, 0, 0, 2, 2, 0, 0, 0, 0, 0, 2, 0, 0, 0, 0, 0, 0, 0, 0, 0, 0, 0, 0, 0, 0, 0, 0, 0, 2, 0, 0, 0, 0, 0, 0, 0, 0, 0, 2, 0, 0, 0, 0, 2, 0, 2, 0, 0, 0, 0, 0, 2, 0, 0, 0, 0, 2, 0, 0, 0, 0, 2, 2, 2, 2, 2, 2, 2, 2, 2, 2, 2, 2, 2, 2, 2, 2, 2, 2, 2, 2, 2, 2, 2, 2, 2, 2, 2, 2, 2, 2, 2, 2, 2, 2, 2, 2, 2, 2, 2, 0, 0, 0, 0, 0, 0, 0, 0, 2])
me_cube.materials.append(mat_lightwood)
me_cube.materials.append(mat_darkwood)
me_cube.materials.append(mat_steel)
me_cube.use_remesh_preserve_volume = False
me_cube.use_remesh_preserve_attributes = False
me_cube.use_mirror_vertex_groups = False
me_cube.update()

# ---- objects
ob_sail = bpy.data.objects.new('Sail', me_cube_005)
ob_boat = bpy.data.objects.new('Boat', me_cube)

# ---- transforms, parenting, visibility, modifiers, constraints
ob_sail.location = (-0.01034, -0.1419, 0.04026)
ob_sail.lineart.crease_threshold = 0.0
ob_boat.location = (-0.01034, 0.00355, -0.001878)
ob_boat.lineart.crease_threshold = 0.0

# ---- collection membership
col_collection_1.objects.link(ob_sail)
col_collection_1.objects.link(ob_boat)

# ---- scene / render settings (as saved in the file)
scene.frame_start = 1; scene.frame_end = 250; scene.frame_set(1)
scene.render.engine = 'CYCLES'
scene.render.resolution_percentage = 50
scene.render.dither_intensity = 0.0
scene.cycles.use_denoising = False
scene.cycles.samples = 10
scene.cycles.sampling_pattern = 'TABULATED_SOBOL'
scene.cycles.light_sampling_threshold = 0.0
scene.cycles.use_adaptive_sampling = False
scene.cycles.use_light_tree = False
scene.cycles.blur_glossy = 0.0
scene.cycles.pixel_filter_type = 'GAUSSIAN'
scene.cycles.sample_clamp_indirect = 0.0
scene.view_settings.view_transform = 'Standard'
bpy.context.view_layer.update()

# ---- added for rendering (the .blend has no active camera): camera
cam_auto = bpy.data.cameras.new('AutoCamera')
cam_auto.lens = 50.0
cam_auto.sensor_width = 36.0
cam_auto.clip_end = 1000.0
ob_auto_camera = bpy.data.objects.new('AutoCamera', cam_auto)
scene.collection.objects.link(ob_auto_camera)
ob_auto_camera.location = (1.25534, -1.58498, 1.4352)
ob_auto_camera.rotation_euler = (1.09748, -7.21219e-08, 0.694738)
scene.camera = ob_auto_camera
bpy.context.view_layer.update()
